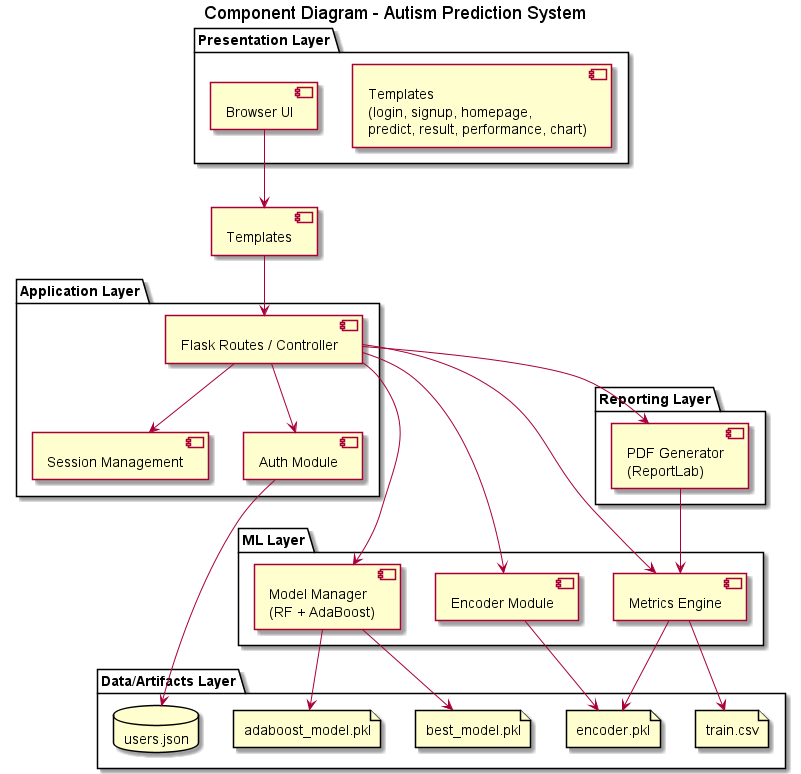

The diagram above was rendered by PlantUML. Its source (embedded in the PNG):
@startuml
title Component Diagram - Autism Prediction System

package "Presentation Layer" {
  [Templates\n(login, signup, homepage,\npredict, result, performance, chart)]
  [Browser UI]
}

package "Application Layer" {
  [Flask Routes / Controller]
  [Session Management]
  [Auth Module]
}

package "ML Layer" {
  [Encoder Module]
  [Model Manager\n(RF + AdaBoost)]
  [Metrics Engine]
}

package "Reporting Layer" {
  [PDF Generator\n(ReportLab)]
}

package "Data/Artifacts Layer" {
  database "users.json" as Users
  file "train.csv" as Train
  file "best_model.pkl" as RF
  file "adaboost_model.pkl" as AB
  file "encoder.pkl" as ENC
}

[Browser UI] --> [Templates]
[Templates] --> [Flask Routes / Controller]
[Flask Routes / Controller] --> [Session Management]
[Flask Routes / Controller] --> [Auth Module]
[Flask Routes / Controller] --> [Encoder Module]
[Flask Routes / Controller] --> [Model Manager\n(RF + AdaBoost)]
[Flask Routes / Controller] --> [Metrics Engine]
[Flask Routes / Controller] --> [PDF Generator\n(ReportLab)]

[Auth Module] --> Users
[Encoder Module] --> ENC
[Model Manager\n(RF + AdaBoost)] --> RF
[Model Manager\n(RF + AdaBoost)] --> AB
[Metrics Engine] --> Train
[Metrics Engine] --> ENC
[PDF Generator\n(ReportLab)] --> [Metrics Engine]

@enduml